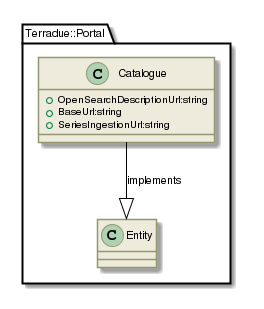

The diagram above was rendered by PlantUML. Its source (embedded in the PNG):
@startuml

skinparam backgroundColor #FFFFFF


skinparam sequence {

        ActorBorderColor #000000
   
        ArrowColor #919871 
        ArrowFontSize 8
        ArrowFontStyle plain
        ArrowFontName Arial
        
        LifeLineBorderColor #919871
        LifeLineBackgroundColor #EEEBDC

        ParticipantBorderColor #919871
        ParticipantBackgroundColor #EEEBDC
        ParticipantFontName Arial
        ParticipantFontSize 10
        ParticipantFontColor #000000

        ActorBackgroundColor #EEEBDC
        ActorFontColor #000000
        ActorFontSize 10
        ActorFontName Arial
         
}

skinparam class {

	ArrowFontColor #000000
	ArrowFontSize 10
	ArrowFontStyle plain
	ArrowFontName Arial
	
	AttributeFontColor #000000
	AttributeFontSize 10
	AttributeIconSize 11
	AttributeFontStyle plain
	AttributeFontName Arial

	FontColor #000000
	FontSize 11
	FontStyle plain
	FontName Arial

	StereotypeFontColor #000000
	StereotypeFontSize 10
	StereotypeFontStyle plain
	StereotypeFontName Arial

	BackgroundColor #EEEBDC
 	ArrowColor #919871
 	BorderColor #919871
 	
 }
 
skinparam component {
 
	FontSize 11 
 	BackgroundColor #EEEBDC
 	InterfaceBackgroundColor white
	InterfaceBorderColor black
 	BorderColor #919871
	ArrowColor black
 	ArrowFontColor #777777
 	FontName Arial
 	ArrowFontName Arial
	
	

}

skinparam package {
	FontColor black
	FontSize 11
	FontStyle plain
	FontName Arial
}

skinparam state {
	BackgroundColor #EEEBDC
	BorderColor #919871
	ArrowColor  black
	

	FontColor black
	FontSize 11
	FontStyle plain
	FontName Arial

	ArrowFontColor black
	ArrowFontSize 11
	ArrowFontStyle plain
	ArrowFontName Arial
	AttributeFontColor black
	AttributeFontSize 11
	AttributeFontStyle plain
	AttributeFontName Arial
	
}

skinparam activity {
	
	ArrowColor black
	BackgroundColor #EEEBDC
	BorderColor #919871
	StartColor black
	EndColor black
	BarColor #919871
	
	FontColor black
	FontSize 11
	FontStyle plain
	FontName Arial

	ArrowFontColor black
	ArrowFontSize 11
	ArrowFontStyle plain
	ArrowFontName Arial

}

skinparam usecase {
	
	BackgroundColor #EEEBDC
 	InterfaceBackgroundColor white
	InterfaceBorderColor black
 	BorderColor #919871
	ArrowColor black
	ActorBorderColor #919871
	ActorFontName Courier

}
skinparam backgroundColor #FFFFFF
skinparam componentStyle uml2
set namespaceSeparator ::
class Terradue::Portal::Catalogue {
[[../information/classes/class_terradue_1_1_portal_1_1_catalogue.html]]
 +OpenSearchDescriptionUrl:string
 +BaseUrl:string
 +SeriesIngestionUrl:string
}
Terradue::Portal::Catalogue  --|>  Terradue::Portal::Entity : implements

@enduml